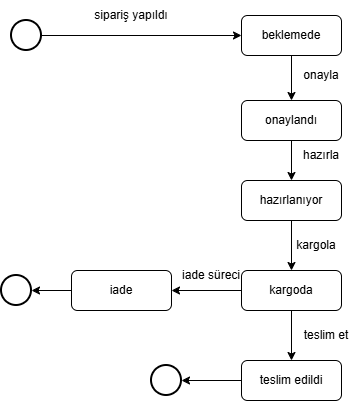

The diagram above was exported from draw.io. Its source (the exported page's mxGraphModel, read from the mxfile embedded in the PNG):
<mxGraphModel dx="1373" dy="811" grid="1" gridSize="10" guides="1" tooltips="1" connect="1" arrows="1" fold="1" page="1" pageScale="1" pageWidth="1169" pageHeight="1654" math="0" shadow="0">
  <root>
    <mxCell id="0" />
    <mxCell id="1" parent="0" />
    <mxCell id="cHl1vG26RIgGWFj6DuR4-6" edge="1" parent="1" source="cHl1vG26RIgGWFj6DuR4-3" style="edgeStyle=orthogonalEdgeStyle;rounded=0;orthogonalLoop=1;jettySize=auto;html=1;" target="cHl1vG26RIgGWFj6DuR4-8">
      <mxGeometry relative="1" as="geometry">
        <mxPoint x="450" y="275" as="targetPoint" />
      </mxGeometry>
    </mxCell>
    <mxCell id="cHl1vG26RIgGWFj6DuR4-3" parent="1" style="ellipse;whiteSpace=wrap;html=1;aspect=fixed;strokeWidth=2;" value="" vertex="1">
      <mxGeometry height="30" width="30" x="360" y="260" as="geometry" />
    </mxCell>
    <mxCell id="cHl1vG26RIgGWFj6DuR4-15" edge="1" parent="1" source="cHl1vG26RIgGWFj6DuR4-8" style="edgeStyle=orthogonalEdgeStyle;rounded=0;orthogonalLoop=1;jettySize=auto;html=1;" target="cHl1vG26RIgGWFj6DuR4-9">
      <mxGeometry relative="1" as="geometry" />
    </mxCell>
    <mxCell id="cHl1vG26RIgGWFj6DuR4-8" parent="1" style="rounded=1;whiteSpace=wrap;html=1;" value="beklemede" vertex="1">
      <mxGeometry height="40" width="100" x="590" y="255" as="geometry" />
    </mxCell>
    <mxCell id="cHl1vG26RIgGWFj6DuR4-16" edge="1" parent="1" source="cHl1vG26RIgGWFj6DuR4-9" style="edgeStyle=orthogonalEdgeStyle;rounded=0;orthogonalLoop=1;jettySize=auto;html=1;entryX=0.5;entryY=0;entryDx=0;entryDy=0;" target="cHl1vG26RIgGWFj6DuR4-10">
      <mxGeometry relative="1" as="geometry" />
    </mxCell>
    <mxCell id="cHl1vG26RIgGWFj6DuR4-9" parent="1" style="rounded=1;whiteSpace=wrap;html=1;" value="onaylandı" vertex="1">
      <mxGeometry height="40" width="100" x="590" y="340" as="geometry" />
    </mxCell>
    <mxCell id="cHl1vG26RIgGWFj6DuR4-18" edge="1" parent="1" source="cHl1vG26RIgGWFj6DuR4-10" style="edgeStyle=orthogonalEdgeStyle;rounded=0;orthogonalLoop=1;jettySize=auto;html=1;entryX=0.5;entryY=0;entryDx=0;entryDy=0;" target="cHl1vG26RIgGWFj6DuR4-11">
      <mxGeometry relative="1" as="geometry" />
    </mxCell>
    <mxCell id="cHl1vG26RIgGWFj6DuR4-10" parent="1" style="rounded=1;whiteSpace=wrap;html=1;" value="hazırlanıyor" vertex="1">
      <mxGeometry height="40" width="100" x="590" y="420" as="geometry" />
    </mxCell>
    <mxCell id="cHl1vG26RIgGWFj6DuR4-19" edge="1" parent="1" source="cHl1vG26RIgGWFj6DuR4-11" style="edgeStyle=orthogonalEdgeStyle;rounded=0;orthogonalLoop=1;jettySize=auto;html=1;" target="cHl1vG26RIgGWFj6DuR4-12">
      <mxGeometry relative="1" as="geometry" />
    </mxCell>
    <mxCell id="cHl1vG26RIgGWFj6DuR4-20" edge="1" parent="1" source="cHl1vG26RIgGWFj6DuR4-11" style="edgeStyle=orthogonalEdgeStyle;rounded=0;orthogonalLoop=1;jettySize=auto;html=1;" target="cHl1vG26RIgGWFj6DuR4-13">
      <mxGeometry relative="1" as="geometry">
        <mxPoint x="530" y="530" as="targetPoint" />
      </mxGeometry>
    </mxCell>
    <mxCell id="cHl1vG26RIgGWFj6DuR4-11" parent="1" style="rounded=1;whiteSpace=wrap;html=1;" value="kargoda" vertex="1">
      <mxGeometry height="40" width="100" x="590" y="510" as="geometry" />
    </mxCell>
    <mxCell id="cHl1vG26RIgGWFj6DuR4-24" edge="1" parent="1" source="cHl1vG26RIgGWFj6DuR4-12" style="edgeStyle=orthogonalEdgeStyle;rounded=0;orthogonalLoop=1;jettySize=auto;html=1;" target="cHl1vG26RIgGWFj6DuR4-23">
      <mxGeometry relative="1" as="geometry" />
    </mxCell>
    <mxCell id="cHl1vG26RIgGWFj6DuR4-12" parent="1" style="rounded=1;whiteSpace=wrap;html=1;" value="teslim edildi" vertex="1">
      <mxGeometry height="40" width="100" x="590" y="600" as="geometry" />
    </mxCell>
    <mxCell id="cHl1vG26RIgGWFj6DuR4-22" edge="1" parent="1" source="cHl1vG26RIgGWFj6DuR4-13" style="edgeStyle=orthogonalEdgeStyle;rounded=0;orthogonalLoop=1;jettySize=auto;html=1;entryX=1;entryY=0.5;entryDx=0;entryDy=0;" target="cHl1vG26RIgGWFj6DuR4-21">
      <mxGeometry relative="1" as="geometry" />
    </mxCell>
    <mxCell id="cHl1vG26RIgGWFj6DuR4-13" parent="1" style="rounded=1;whiteSpace=wrap;html=1;" value="iade" vertex="1">
      <mxGeometry height="40" width="100" x="420" y="510" as="geometry" />
    </mxCell>
    <mxCell id="cHl1vG26RIgGWFj6DuR4-21" parent="1" style="ellipse;whiteSpace=wrap;html=1;aspect=fixed;strokeWidth=2;" value="" vertex="1">
      <mxGeometry height="30" width="30" x="350" y="515" as="geometry" />
    </mxCell>
    <mxCell id="cHl1vG26RIgGWFj6DuR4-23" parent="1" style="ellipse;whiteSpace=wrap;html=1;aspect=fixed;strokeColor=default;strokeWidth=2;" value="" vertex="1">
      <mxGeometry height="30" width="30" x="500" y="605" as="geometry" />
    </mxCell>
    <mxCell id="cHl1vG26RIgGWFj6DuR4-25" parent="1" style="text;html=1;whiteSpace=wrap;strokeColor=none;fillColor=none;align=center;verticalAlign=middle;rounded=0;autosize=1;resizable=0;" value="sipariş yapıldı" vertex="1">
      <mxGeometry height="30" width="100" x="430" y="240" as="geometry" />
    </mxCell>
    <mxCell id="cHl1vG26RIgGWFj6DuR4-26" parent="1" style="text;html=1;whiteSpace=wrap;strokeColor=none;fillColor=none;align=center;verticalAlign=middle;rounded=0;autosize=1;resizable=0;" value="onayla" vertex="1">
      <mxGeometry height="30" width="60" x="640" y="300" as="geometry" />
    </mxCell>
    <mxCell id="cHl1vG26RIgGWFj6DuR4-27" parent="1" style="text;html=1;whiteSpace=wrap;strokeColor=none;fillColor=none;align=center;verticalAlign=middle;rounded=0;autosize=1;resizable=0;" value="hazırla" vertex="1">
      <mxGeometry height="30" width="60" x="640" y="380" as="geometry" />
    </mxCell>
    <mxCell id="cHl1vG26RIgGWFj6DuR4-28" parent="1" style="text;html=1;whiteSpace=wrap;strokeColor=none;fillColor=none;align=center;verticalAlign=middle;rounded=0;autosize=1;resizable=0;" value="kargola" vertex="1">
      <mxGeometry height="30" width="60" x="635" y="470" as="geometry" />
    </mxCell>
    <mxCell id="cHl1vG26RIgGWFj6DuR4-29" parent="1" style="text;html=1;whiteSpace=wrap;strokeColor=none;fillColor=none;align=center;verticalAlign=middle;rounded=0;autosize=1;resizable=0;" value="iade süreci" vertex="1">
      <mxGeometry height="30" width="80" x="520" y="500" as="geometry" />
    </mxCell>
    <mxCell id="cHl1vG26RIgGWFj6DuR4-30" parent="1" style="text;html=1;whiteSpace=wrap;strokeColor=none;fillColor=none;align=center;verticalAlign=middle;rounded=0;autosize=1;resizable=0;" value="teslim et" vertex="1">
      <mxGeometry height="30" width="70" x="640" y="560" as="geometry" />
    </mxCell>
  </root>
</mxGraphModel>